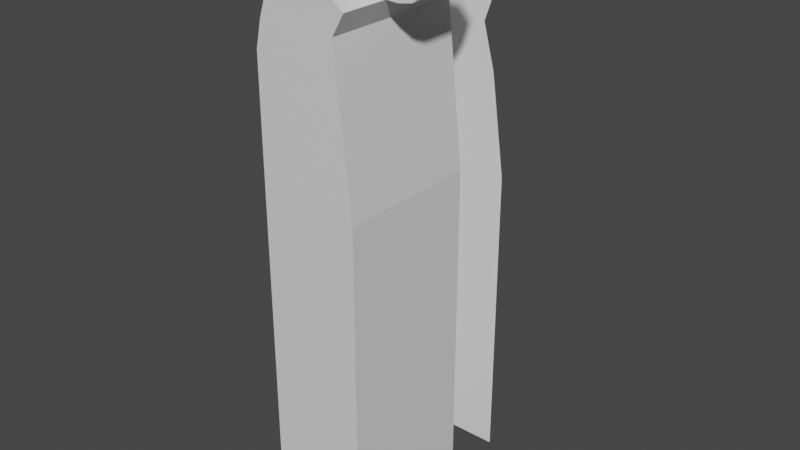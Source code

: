 # Source: ShadowInDark.blend  (saved by Blender 2.83.21; exported with 4.5.12 LTS)
import bpy
from mathutils import Matrix  # noqa: F401  (used for matrix-valued properties, if any)

bpy.ops.wm.read_factory_settings(use_empty=True)
scene = bpy.context.scene
scene.name = 'Scene'

# ---- collections
col_collection = bpy.data.collections.new('Collection'); scene.collection.children.link(col_collection)

# ---- materials (node trees are filled in below, after node groups)
mat_material = bpy.data.materials.new('Material')
mat_material.alpha_threshold = 0.0
mat_material.use_transparent_shadow = False
mat_material.line_color = (0.0, 0.0, 0.0, 1.0)

# ---- material node trees
mat_material.use_nodes = True; mat_material.node_tree.nodes.clear()
_N = mat_material.node_tree.nodes; _L = mat_material.node_tree.links
n0 = _N.new('ShaderNodeOutputMaterial'); n0.name = 'Material Output'; n0.location = (300, 300)
n1 = _N.new('ShaderNodeBsdfPrincipled'); n1.name = 'Principled BSDF'; n1.location = (10, 300)
n1.distribution = 'GGX'
n1.subsurface_method = 'BURLEY'
n1.inputs[2].default_value = 0.4
n1.inputs[3].default_value = 1.45
n1.inputs[27].default_value = (0.0, 0.0, 0.0, 1.0)
n1.inputs[28].default_value = 1.0
_L.new(n1.outputs[0], n0.inputs[0])
n0.is_active_output = True

# ---- world
world_world = bpy.data.worlds.new('World'); scene.world = world_world
world_world.use_nodes = True; world_world.node_tree.nodes.clear()
_N = world_world.node_tree.nodes; _L = world_world.node_tree.links
n0 = _N.new('ShaderNodeOutputWorld'); n0.name = 'World Output'; n0.location = (300, 300)
n1 = _N.new('ShaderNodeBackground'); n1.name = 'Background'; n1.location = (10, 300)
n1.inputs[0].default_value = (0.05088, 0.05088, 0.05088, 1.0)
_L.new(n1.outputs[0], n0.inputs[0])
n0.is_active_output = True
world_world.color = (0.05088, 0.05088, 0.05088)
world_world.use_sun_shadow = False
world_world.sun_shadow_jitter_overblur = 0.0

# ---- meshes
me_cube = bpy.data.meshes.new('Cube')
me_cube.from_pydata([(-0.2077, -0.1, 0.3372), (0.2077, -0.1, 0.3372), (0.139, -0.1, 2.0), (0.2077, -0.1, 0.0), (0.2077, -0.1, 1.356), (-0.2077, -0.1, 1.356), (-0.1832, -0.1, 2.002), (-0.2077, -0.1, 0.0), (0.1896, -0.1, 2.087), (-0.1433, -0.1, 2.121), (0.02852, -0.1, 2.206), (-0.05428, -0.1, 2.212), (0.2403, -0.1, 2.084), (0.1559, -0.1, 2.198), (0.1942, -0.1, 2.265), (0.2679, -0.1, 2.333), (0.3554, -0.1, 2.331), (0.406, -0.1, 2.27), (0.3768, -0.1, 2.18), (0.3477, -0.1, 2.129), (0.2986, -0.1, 2.094), (-0.2077, -0.1, 1.891), (0.1507, -0.1, 1.891), (-0.1433, 0.1, 2.121), (-0.1832, 0.1, 2.002), (0.1896, 0.1, 2.087), (0.2077, 0.1, 0.3372), (-0.2077, 0.1, 0.3372), (-0.2077, 0.1, 1.891), (0.2077, 0.1, 0.0), (-0.2077, 0.1, 0.0), (0.139, 0.1, 2.0), (0.2077, 0.1, 1.356), (-0.2077, 0.1, 1.356), (0.1507, 0.1, 1.891), (0.02852, 0.1, 2.206), (-0.05428, 0.1, 2.212), (0.2403, 0.1, 2.084), (0.1559, 0.1, 2.198), (0.1942, 0.1, 2.265), (0.2679, 0.1, 2.333), (0.3554, 0.1, 2.331), (0.406, 0.1, 2.27), (0.3768, 0.1, 2.18), (0.3477, 0.1, 2.129), (0.2986, 0.1, 2.094), (-0.1433, -0.3, 2.121), (-0.1832, -0.3, 2.002), (0.1896, -0.3, 2.087), (0.2077, -0.3, 0.3372), (-0.2077, -0.3, 0.3372), (-0.2077, -0.3, 1.891), (0.2077, -0.3, 0.0), (-0.2077, -0.3, 0.0), (0.139, -0.3, 2.0), (0.2077, -0.3, 1.356), (-0.2077, -0.3, 1.356), (0.1507, -0.3, 1.891), (0.02852, -0.3, 2.206), (-0.05428, -0.3, 2.212), (-0.1433, 0.3, 2.121), (-0.1832, 0.3, 2.002), (0.1896, 0.3, 2.087), (0.2077, 0.3, 0.3372), (-0.2077, 0.3, 0.3372), (-0.2077, 0.3, 1.891), (0.2077, 0.3, 0.0), (-0.2077, 0.3, 0.0), (0.139, 0.3, 2.0), (0.2077, 0.3, 1.356), (-0.2077, 0.3, 1.356), (0.1507, 0.3, 1.891), (0.02852, 0.3, 2.206), (-0.05428, 0.3, 2.212)], [], [(10, 8, 12, 13), (30, 27, 64, 67), (5, 0, 50, 56), (26, 29, 66, 63), (4, 22, 57, 55), (28, 24, 61, 65), (7, 3, 52, 53), (12, 20, 14, 13), (14, 20, 19, 15), (15, 19, 18, 16), (17, 16, 18), (35, 38, 37, 25), (35, 25, 62, 72), (31, 34, 71, 68), (1, 4, 55, 49), (23, 36, 73, 60), (33, 28, 65, 70), (24, 23, 60, 61), (37, 38, 39, 45), (39, 40, 44, 45), (40, 41, 43, 44), (42, 43, 41), (19, 44, 43, 18), (13, 38, 35, 10), (4, 32, 34, 22), (20, 45, 44, 19), (6, 24, 28, 21), (8, 25, 37, 12), (5, 33, 27, 0), (12, 37, 45, 20), (3, 29, 26, 1), (14, 39, 38, 13), (2, 31, 25, 8), (21, 28, 33, 5), (0, 27, 30, 7), (15, 40, 39, 14), (10, 35, 36, 11), (22, 34, 31, 2), (16, 41, 40, 15), (11, 36, 23, 9), (1, 26, 32, 4), (17, 42, 41, 16), (9, 23, 24, 6), (7, 30, 29, 3), (18, 43, 42, 17), (57, 54, 47, 51), (46, 48, 58, 59), (47, 54, 48, 46), (52, 49, 50, 53), (49, 55, 56, 50), (55, 57, 51, 56), (71, 65, 61, 68), (60, 73, 72, 62), (61, 60, 62, 68), (66, 67, 64, 63), (63, 64, 70, 69), (69, 70, 65, 71), (2, 8, 48, 54), (10, 11, 59, 58), (32, 26, 63, 69), (9, 6, 47, 46), (21, 5, 56, 51), (11, 9, 46, 59), (29, 30, 67, 66), (22, 2, 54, 57), (8, 10, 58, 48), (34, 32, 69, 71), (6, 21, 51, 47), (27, 33, 70, 64), (3, 1, 49, 52), (25, 31, 68, 62), (0, 7, 53, 50), (36, 35, 72, 73)])
_uv = me_cube.uv_layers.new(name='UVMap')
_uv.uv.foreach_set('vector', [0.625, 0.75, 0.625, 0.75, 0.625, 0.75, 0.625, 0.75, 0.375, 1.0, 0.4171, 1.0, 0.4171, 1.0, 0.375, 1.0, 0.5445, 1.0, 0.4171, 1.0, 0.4171, 1.0, 0.5445, 1.0, 0.4171, 0.75, 0.375, 0.75, 0.375, 0.75, 0.4171, 0.75, 0.5445, 0.75, 0.6113, 0.75, 0.6113, 0.75, 0.5445, 0.75, 0.6113, 1.0, 0.625, 1.0, 0.625, 1.0, 0.6113, 1.0, 0.375, 1.0, 0.375, 0.75, 0.375, 0.75, 0.375, 1.0, 0.625, 0.75, 0.0, 0.0, 0.0, 0.0, 0.625, 0.75, 0.0, 0.0, 0.0, 0.0, 0.0, 0.0, 0.0, 0.0, 0.0, 0.0, 0.0, 0.0, 0.0, 0.0, 0.0, 0.0, 0.0, 0.0, 0.0, 0.0, 0.0, 0.0, 0.625, 0.75, 0.625, 0.75, 0.625, 0.75, 0.625, 0.75, 0.625, 0.75, 0.625, 0.75, 0.625, 0.75, 0.625, 0.75, 0.625, 0.75, 0.6113, 0.75, 0.6113, 0.75, 0.625, 0.75, 0.4171, 0.75, 0.5445, 0.75, 0.5445, 0.75, 0.4171, 0.75, 0.625, 1.0, 0.625, 1.0, 0.625, 1.0, 0.625, 1.0, 0.5445, 1.0, 0.6113, 1.0, 0.6113, 1.0, 0.5445, 1.0, 0.625, 1.0, 0.625, 1.0, 0.625, 1.0, 0.625, 1.0, 0.625, 0.75, 0.625, 0.75, 0.0, 0.0, 0.0, 0.0, 0.0, 0.0, 0.0, 0.0, 0.0, 0.0, 0.0, 0.0, 0.0, 0.0, 0.0, 0.0, 0.0, 0.0, 0.0, 0.0, 0.0, 0.0, 0.0, 0.0, 0.0, 0.0, 0.0, 0.0, 0.0, 0.0, 0.0, 0.0, 0.0, 0.0, 0.625, 0.75, 0.625, 0.75, 0.625, 0.75, 0.625, 0.75, 0.5445, 0.75, 0.5445, 0.75, 0.6113, 0.75, 0.6113, 0.75, 0.0, 0.0, 0.0, 0.0, 0.0, 0.0, 0.0, 0.0, 0.625, 1.0, 0.625, 1.0, 0.6113, 1.0, 0.6113, 1.0, 0.625, 0.75, 0.625, 0.75, 0.625, 0.75, 0.625, 0.75, 0.5445, 1.0, 0.5445, 1.0, 0.4171, 1.0, 0.4171, 1.0, 0.625, 0.75, 0.625, 0.75, 0.0, 0.0, 0.0, 0.0, 0.375, 0.75, 0.375, 0.75, 0.4171, 0.75, 0.4171, 0.75, 0.0, 0.0, 0.0, 0.0, 0.625, 0.75, 0.625, 0.75, 0.625, 0.75, 0.625, 0.75, 0.625, 0.75, 0.625, 0.75, 0.6113, 1.0, 0.6113, 1.0, 0.5445, 1.0, 0.5445, 1.0, 0.4171, 1.0, 0.4171, 1.0, 0.375, 1.0, 0.375, 1.0, 0.0, 0.0, 0.0, 0.0, 0.0, 0.0, 0.0, 0.0, 0.625, 0.75, 0.625, 0.75, 0.625, 1.0, 0.625, 1.0, 0.6113, 0.75, 0.6113, 0.75, 0.625, 0.75, 0.625, 0.75, 0.0, 0.0, 0.0, 0.0, 0.0, 0.0, 0.0, 0.0, 0.625, 1.0, 0.625, 1.0, 0.625, 1.0, 0.625, 1.0, 0.4171, 0.75, 0.4171, 0.75, 0.5445, 0.75, 0.5445, 0.75, 0.0, 0.0, 0.0, 0.0, 0.0, 0.0, 0.0, 0.0, 0.625, 1.0, 0.625, 1.0, 0.625, 1.0, 0.625, 1.0, 0.375, 1.0, 0.375, 1.0, 0.375, 0.75, 0.375, 0.75, 0.0, 0.0, 0.0, 0.0, 0.0, 0.0, 0.0, 0.0, 0.6113, 0.75, 0.625, 0.75, 0.625, 1.0, 0.6113, 1.0, 0.625, 1.0, 0.625, 0.75, 0.625, 0.75, 0.625, 1.0, 0.625, 1.0, 0.625, 0.75, 0.625, 0.75, 0.625, 1.0, 0.375, 0.75, 0.4171, 0.75, 0.4171, 1.0, 0.375, 1.0, 0.4171, 0.75, 0.5445, 0.75, 0.5445, 1.0, 0.4171, 1.0, 0.5445, 0.75, 0.6113, 0.75, 0.6113, 1.0, 0.5445, 1.0, 0.6113, 0.75, 0.6113, 1.0, 0.625, 1.0, 0.625, 0.75, 0.625, 1.0, 0.625, 1.0, 0.625, 0.75, 0.625, 0.75, 0.625, 1.0, 0.625, 1.0, 0.625, 0.75, 0.625, 0.75, 0.375, 0.75, 0.375, 1.0, 0.4171, 1.0, 0.4171, 0.75, 0.4171, 0.75, 0.4171, 1.0, 0.5445, 1.0, 0.5445, 0.75, 0.5445, 0.75, 0.5445, 1.0, 0.6113, 1.0, 0.6113, 0.75, 0.625, 0.75, 0.625, 0.75, 0.625, 0.75, 0.625, 0.75, 0.625, 0.75, 0.625, 1.0, 0.625, 1.0, 0.625, 0.75, 0.5445, 0.75, 0.4171, 0.75, 0.4171, 0.75, 0.5445, 0.75, 0.625, 1.0, 0.625, 1.0, 0.625, 1.0, 0.625, 1.0, 0.6113, 1.0, 0.5445, 1.0, 0.5445, 1.0, 0.6113, 1.0, 0.625, 1.0, 0.625, 1.0, 0.625, 1.0, 0.625, 1.0, 0.375, 0.75, 0.375, 1.0, 0.375, 1.0, 0.375, 0.75, 0.6113, 0.75, 0.625, 0.75, 0.625, 0.75, 0.6113, 0.75, 0.625, 0.75, 0.625, 0.75, 0.625, 0.75, 0.625, 0.75, 0.6113, 0.75, 0.5445, 0.75, 0.5445, 0.75, 0.6113, 0.75, 0.625, 1.0, 0.6113, 1.0, 0.6113, 1.0, 0.625, 1.0, 0.4171, 1.0, 0.5445, 1.0, 0.5445, 1.0, 0.4171, 1.0, 0.375, 0.75, 0.4171, 0.75, 0.4171, 0.75, 0.375, 0.75, 0.625, 0.75, 0.625, 0.75, 0.625, 0.75, 0.625, 0.75, 0.4171, 1.0, 0.375, 1.0, 0.375, 1.0, 0.4171, 1.0, 0.625, 1.0, 0.625, 0.75, 0.625, 0.75, 0.625, 1.0])
me_cube.materials.append(mat_material)
me_cube.use_remesh_preserve_volume = False
me_cube.use_remesh_preserve_attributes = False
me_cube.use_mirror_vertex_groups = False
me_cube.update()
me_plane = bpy.data.meshes.new('Plane')
me_plane.from_pydata([(-0.2586, 0.5, 0.0), (0.2586, 0.5, 0.0), (-0.2586, 0.5, 1.271), (0.2586, 0.5, 1.271), (-0.2345, 0.5, 1.688), (0.2, 0.5, 1.688), (-0.1853, 0.5, 1.871), (0.1508, 0.5, 1.871), (-0.1331, 0.5, 2.023), (0.203, 0.5, 2.023), (-0.04257, 0.5, 2.138), (0.03108, 0.5, 2.151), (0.0541, 0.5, 2.138), (0.1354, 0.5, 2.153), (0.183, 0.5, 2.207), (0.1937, 0.5, 2.279), (0.2382, 0.5, 2.32), (0.3027, 0.5, 2.329), (0.3825, 0.5, 2.297), (0.4224, 0.5, 2.214), (0.4132, 0.5, 2.11), (0.338, 0.5, 2.044), (0.2939, 0.5, 2.067), (0.2428, 0.5, 2.059)], [], [(0, 1, 3, 2), (2, 3, 5, 4), (4, 5, 7, 6), (6, 7, 9, 8), (11, 12, 10), (10, 12, 8), (13, 9, 12), (9, 12, 8), (15, 16, 17, 14), (18, 19, 20, 17), (21, 22, 20), (14, 17, 20, 22), (22, 23, 14), (13, 23, 9), (14, 23, 13)])
_uv = me_plane.uv_layers.new(name='UVMap')
_uv.uv.foreach_set('vector', [0.0, 0.0, 1.0, 0.0, 1.0, 1.0, 0.0, 1.0, 0.0, 1.0, 1.0, 1.0, 1.0, 1.0, 0.0, 1.0, 0.0, 1.0, 1.0, 1.0, 1.0, 1.0, 0.0, 1.0, 0.0, 1.0, 1.0, 1.0, 1.0, 1.0, 0.0, 1.0, 0.0, 0.0, 0.0, 0.0, 0.0, 0.0, 0.0, 0.0, 0.0, 0.0, 0.0, 0.0, 0.0, 0.0, 0.0, 0.0, 0.0, 0.0, 0.0, 0.0, 0.0, 0.0, 0.0, 0.0, 0.0, 0.0, 0.0, 0.0, 0.0, 0.0, 0.0, 0.0, 0.0, 0.0, 0.0, 0.0, 0.0, 0.0, 0.0, 0.0, 0.0, 0.0, 0.0, 0.0, 0.0, 0.0, 0.0, 0.0, 0.0, 0.0, 0.0, 0.0, 0.0, 0.0, 0.0, 0.0, 0.0, 0.0, 0.0, 0.0, 0.0, 0.0, 0.0, 0.0, 0.0, 0.0, 0.0, 0.0, 0.0, 0.0, 0.0, 0.0])
me_plane.use_remesh_fix_poles = True
me_plane.use_remesh_preserve_attributes = False
me_plane.use_mirror_vertex_groups = False
me_plane.update()

# ---- objects
ob_cube = bpy.data.objects.new('Cube', me_cube)
ob_empty = bpy.data.objects.new('Empty', None)
ob_plane = bpy.data.objects.new('Plane', me_plane)

# ---- transforms, parenting, visibility, modifiers, constraints
ob_cube.location = (0.0, 0.0, 0.0)
ob_cube.lock_rotations_4d = False
ob_cube.empty_display_type = 'ARROWS'
ob_cube.lineart.crease_threshold = 0.0
ob_empty.location = (-0.75, 0.0, 1.0)
ob_empty.rotation_euler = (1.571, 0.0, 0.0)
ob_empty.empty_display_type = 'IMAGE'
ob_empty.empty_display_size = 5.0
ob_empty.use_empty_image_alpha = True
ob_empty.color = (1.0, 1.0, 1.0, 0.4)
ob_empty.lineart.crease_threshold = 0.0
ob_plane.location = (0.0, 0.0, 0.0)
ob_plane.lineart.crease_threshold = 0.0

# ---- collection membership
col_collection.objects.link(ob_cube)
col_collection.objects.link(ob_empty)
col_collection.objects.link(ob_plane)

# ---- scene / render settings (as saved in the file)
scene.frame_start = 1; scene.frame_end = 250; scene.frame_set(1)
scene.render.engine = 'BLENDER_EEVEE_NEXT'
scene.cycles.use_denoising = False
scene.cycles.samples = 128
scene.cycles.sampling_pattern = 'TABULATED_SOBOL'
scene.cycles.use_adaptive_sampling = False
scene.cycles.use_light_tree = False
scene.view_settings.view_transform = 'Filmic'
bpy.context.view_layer.update()

# ---- added for rendering (the .blend has no active camera and no usable light): camera, sun
cam_auto = bpy.data.cameras.new('AutoCamera')
cam_auto.lens = 50.0
cam_auto.sensor_width = 36.0
cam_auto.clip_end = 1000.0
ob_auto_camera = bpy.data.objects.new('AutoCamera', cam_auto)
scene.collection.objects.link(ob_auto_camera)
ob_auto_camera.location = (2.44916, -2.74076, 3.06032)
ob_auto_camera.rotation_euler = (1.09748, -7.21219e-08, 0.694738)
scene.camera = ob_auto_camera
light_auto_sun = bpy.data.lights.new('AutoSun', 'SUN')
light_auto_sun.energy = 3.0
light_auto_sun.angle = 0.0523599
ob_auto_sun = bpy.data.objects.new('AutoSun', light_auto_sun)
scene.collection.objects.link(ob_auto_sun)
ob_auto_sun.rotation_euler = (0.872665, 0.174533, 0.523599)
bpy.context.view_layer.update()
